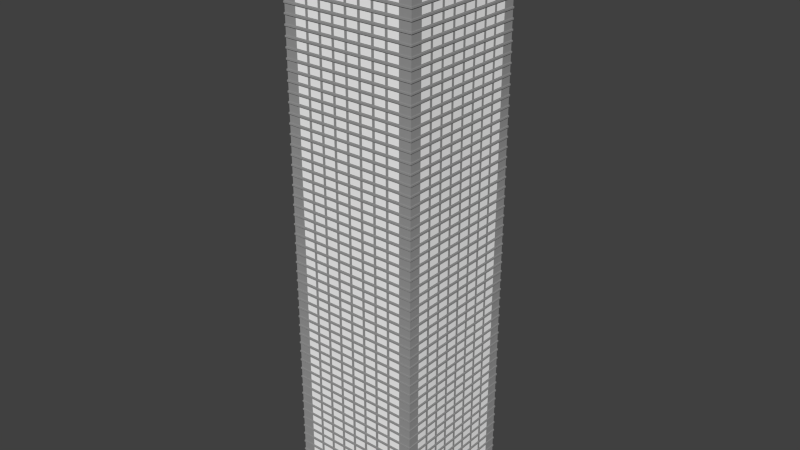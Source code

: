# Source: Sky-Scraper.blend  (saved by Blender 2.75.0; exported with 4.5.12 LTS)
import bpy
from mathutils import Matrix  # noqa: F401  (used for matrix-valued properties, if any)

bpy.ops.wm.read_factory_settings(use_empty=True)
scene = bpy.context.scene
scene.name = 'Scene'

# ---- collections
col_collection_1 = bpy.data.collections.new('Collection 1'); scene.collection.children.link(col_collection_1)
col_collection_2 = bpy.data.collections.new('Collection 2'); scene.collection.children.link(col_collection_2)

# ---- materials (node trees are filled in below, after node groups)
mat_concrete = bpy.data.materials.new('Concrete')
mat_concrete.alpha_threshold = 0.0
mat_concrete.use_transparent_shadow = False
mat_concrete.diffuse_color = (0.3264, 0.3264, 0.3264, 1.0)
mat_concrete.roughness = 0.5
mat_glass = bpy.data.materials.new('Glass')
mat_glass.alpha_threshold = 0.0
mat_glass.use_transparent_shadow = False
mat_glass.diffuse_color = (1.0, 1.0, 1.0, 1.0)
mat_glass.roughness = 0.5
mat_glass.line_color = (0.0, 0.0, 0.0, 1.0)

# ---- material node trees

# ---- world
world_world = bpy.data.worlds.new('World'); scene.world = world_world
world_world.color = (0.05088, 0.05088, 0.05088)
world_world.use_sun_shadow = False
world_world.sun_shadow_jitter_overblur = 0.0
world_world.cycles.sampling_method = 'MANUAL'
world_world.cycles.sample_map_resolution = 256

# ---- meshes
me_cube_003 = bpy.data.meshes.new('Cube.003')
me_cube_003.from_pydata([(-0.9501, -1.0, 2.503e-06), (-1.0, -0.9501, 2.503e-06), (-0.9501, -1.0, 1.331), (-0.9255, -0.9255, 2.817), (-1.0, -0.9501, 1.331), (-1.0, 0.9501, 2.503e-06), (-0.9501, 1.0, 2.503e-06), (-0.9255, 0.9255, 2.817), (-0.9501, 1.0, 1.331), (-1.0, 0.9501, 1.331), (1.0, -0.9501, 2.503e-06), (0.9501, -1.0, 2.503e-06), (0.9255, -0.9255, 2.817), (0.9501, -1.0, 1.331), (1.0, -0.9501, 1.331), (0.9501, 1.0, 2.503e-06), (1.0, 0.9501, 2.503e-06), (0.9255, 0.9255, 2.817), (1.0, 0.9501, 1.331), (0.9501, 1.0, 1.331)], [], [(0, 1, 5, 6, 15, 16, 10, 11), (18, 14, 10, 16), (12, 17, 7, 3), (13, 2, 0, 11), (8, 19, 15, 6), (2, 3, 4), (7, 8, 9), (12, 13, 14), (17, 18, 19), (0, 2, 4, 1), (3, 7, 9, 4), (8, 6, 5, 9), (7, 17, 19, 8), (18, 16, 15, 19), (17, 12, 14, 18), (13, 11, 10, 14), (12, 3, 2, 13), (4, 9, 5, 1)])
me_cube_003.materials.append(mat_concrete)
me_cube_003.use_remesh_preserve_volume = False
me_cube_003.use_remesh_preserve_attributes = False
me_cube_003.use_mirror_vertex_groups = False
me_cube_003.update()
me_cube_002 = bpy.data.meshes.new('Cube.002')
me_cube_002.from_pydata([(-1.0, -0.6079, 2.217), (-1.0, -0.4402, 2.217), (-1.0, -0.02096, 0.6165), (-1.0, -0.1887, 0.6165), (1.0, 1.0, 0.4165), (1.0, 1.0, 2.417), (-1.0, -0.1887, 2.217), (-1.0, -0.02096, 2.217), (1.0, 0.0, 2.417), (1.0, 0.0, 0.4165), (-1.0, 0.6079, 0.6165), (1.0, 0.8385, 0.4165), (-1.0, 0.4402, 0.6165), (1.0, 0.8385, 2.417), (-1.0, 0.4402, 2.217), (1.0, -0.8385, 2.417), (-1.0, 0.6079, 2.217), (1.0, -0.8385, 0.4165), (-1.0, -0.2306, 0.6165), (1.0, -0.4192, 0.4165), (-1.0, -0.3983, 0.6165), (1.0, -0.4192, 2.417), (-1.0, -0.3983, 2.217), (1.0, 0.4192, 2.417), (-1.0, -0.2306, 2.217), (1.0, 0.4192, 0.4165), (-1.0, -0.6498, 0.6165), (1.0, -0.2096, 0.4165), (-1.0, -0.8175, 0.6165), (1.0, -0.2096, 2.417), (-1.0, -0.8175, 2.217), (1.0, -0.6288, 2.417), (-1.0, -0.6498, 2.217), (1.0, -0.6288, 0.4165), (-1.0, 0.1887, 0.6165), (1.0, 0.2096, 2.417), (-1.0, 0.02096, 0.6165), (1.0, 0.2096, 0.4165), (-1.0, 0.02096, 2.217), (1.0, 0.6288, 0.4165), (-1.0, 0.1887, 2.217), (1.0, 0.6288, 2.417), (1.0, 0.1887, 2.217), (1.0, 0.02096, 2.217), (1.0, 0.02096, 0.6165), (1.0, 0.1887, 0.6165), (1.0, -0.6498, 2.217), (1.0, -0.8175, 2.217), (1.0, -0.8175, 0.6165), (1.0, -0.6498, 0.6165), (1.0, -0.2306, 2.217), (1.0, -0.3983, 2.217), (1.0, -0.3983, 0.6165), (1.0, -0.2306, 0.6165), (1.0, 0.6079, 2.217), (1.0, 0.4402, 2.217), (1.0, 0.4402, 0.6165), (1.0, 0.6079, 0.6165), (1.0, -0.02096, 2.217), (1.0, -0.1887, 2.217), (1.0, -0.1887, 0.6165), (1.0, -0.02096, 0.6165), (1.0, -0.4402, 2.217), (1.0, -0.6079, 2.217), (1.0, -0.6079, 0.6165), (1.0, -0.4402, 0.6165), (1.0, 0.3983, 2.217), (1.0, 0.2306, 2.217), (1.0, 0.2306, 0.6165), (1.0, 0.3983, 0.6165), (1.0, 0.8175, 2.217), (1.0, 0.6498, 2.217), (1.0, 0.6498, 0.6165), (1.0, 0.8175, 0.6165), (-1.0, 0.6288, 2.417), (-1.0, 0.6288, 0.4165), (1.01, 1.01, 0.4165), (-1.0, 0.2096, 0.4165), (-1.0, 0.2096, 2.417), (-1.0, -0.6288, 0.4165), (-1.0, -0.6288, 2.417), (-1.0, -0.2096, 2.417), (-1.0, -0.2096, 0.4165), (-1.0, 0.4192, 0.4165), (-1.0, 0.4192, 2.417), (-1.0, -0.4192, 2.417), (-1.0, -0.4192, 0.4165), (-1.0, -0.8385, 0.4165), (-1.0, -0.8385, 2.417), (-1.0, 0.8385, 2.417), (-1.0, 0.8385, 0.4165), (-1.0, 0.0, 0.4165), (-1.0, 0.0, 2.417), (1.01, 1.01, 4.828e-06), (-1.0, 1.0, 2.417), (-1.0, 1.0, 0.4165), (-1.0, -0.6079, 0.6165), (-1.0, -0.4402, 0.6165), (-1.0, 0.3983, 2.217), (-1.0, 0.2306, 2.217), (-1.0, 0.2306, 0.6165), (-1.0, 0.3983, 0.6165), (-1.0, 0.8175, 2.217), (-1.0, 0.6498, 2.217), (-1.0, 0.6498, 0.6165), (-1.0, 0.8175, 0.6165), (-1.01, 1.01, 0.4165), (-1.01, -1.01, 4.768e-06), (-1.01, 1.01, 4.768e-06), (0.6079, -1.0, 2.217), (0.4402, -1.0, 2.217), (0.02096, -1.0, 0.6165), (0.1887, -1.0, 0.6165), (0.1887, -1.0, 2.217), (0.02096, -1.0, 2.217), (-0.6079, -1.0, 0.6165), (-0.4402, -1.0, 0.6165), (-0.4402, -1.0, 2.217), (-0.6079, -1.0, 2.217), (0.2306, -1.0, 0.6165), (0.3983, -1.0, 0.6165), (0.3983, -1.0, 2.217), (0.2306, -1.0, 2.217), (0.6498, -1.0, 0.6165), (0.8175, -1.0, 0.6165), (0.8175, -1.0, 2.217), (0.6498, -1.0, 2.217), (-0.1887, -1.0, 0.6165), (-0.02096, -1.0, 0.6165), (-0.02096, -1.0, 2.217), (-0.1887, -1.0, 2.217), (-0.6288, -1.0, 2.417), (-0.6288, -1.0, 0.4165), (-0.2096, -1.0, 0.4165), (-0.2096, -1.0, 2.417), (0.6288, -1.0, 0.4165), (0.6288, -1.0, 2.417), (0.2096, -1.0, 2.417), (0.2096, -1.0, 0.4165), (-0.4192, -1.0, 0.4165), (-0.4192, -1.0, 2.417), (0.4192, -1.0, 2.417), (0.4192, -1.0, 0.4165), (0.8385, -1.0, 0.4165), (0.8385, -1.0, 2.417), (-0.8385, -1.0, 2.417), (-0.8385, -1.0, 0.4165), (-5.96e-08, -1.0, 0.4165), (-5.96e-08, -1.0, 2.417), (-1.0, -1.0, 2.417), (-1.0, -1.0, 0.4165), (1.0, -1.0, 2.417), (1.0, -1.0, 0.4165), (0.6079, -1.0, 0.6165), (0.4402, -1.0, 0.6165), (-0.3983, -1.0, 2.217), (-0.2306, -1.0, 2.217), (-0.2306, -1.0, 0.6165), (-0.3983, -1.0, 0.6165), (-0.8175, -1.0, 2.217), (-0.6498, -1.0, 2.217), (-0.6498, -1.0, 0.6165), (-0.8175, -1.0, 0.6165), (-1.01, -1.01, 0.4165), (1.01, -1.01, 0.4165), (1.01, -1.01, 4.768e-06), (-0.6079, 1.0, 2.217), (-0.4402, 1.0, 2.217), (-0.02096, 1.0, 0.6165), (-0.1887, 1.0, 0.6165), (-0.1887, 1.0, 2.217), (-0.02096, 1.0, 2.217), (0.6079, 1.0, 0.6165), (0.4402, 1.0, 0.6165), (0.4402, 1.0, 2.217), (0.6079, 1.0, 2.217), (-0.2306, 1.0, 0.6165), (-0.3983, 1.0, 0.6165), (-0.3983, 1.0, 2.217), (-0.2306, 1.0, 2.217), (-0.6498, 1.0, 0.6165), (-0.8175, 1.0, 0.6165), (-0.8175, 1.0, 2.217), (-0.6498, 1.0, 2.217), (0.1887, 1.0, 0.6165), (0.02096, 1.0, 0.6165), (0.02096, 1.0, 2.217), (0.1887, 1.0, 2.217), (0.6288, 1.0, 2.417), (0.6288, 1.0, 0.4165), (0.2096, 1.0, 0.4165), (0.2096, 1.0, 2.417), (-0.6288, 1.0, 0.4165), (-0.6288, 1.0, 2.417), (-0.2096, 1.0, 2.417), (-0.2096, 1.0, 0.4165), (0.4192, 1.0, 0.4165), (0.4192, 1.0, 2.417), (-0.4192, 1.0, 2.417), (-0.4192, 1.0, 0.4165), (-0.8385, 1.0, 0.4165), (-0.8385, 1.0, 2.417), (0.8385, 1.0, 2.417), (0.8385, 1.0, 0.4165), (1.47e-07, 1.0, 0.4165), (1.47e-07, 1.0, 2.417), (-0.6079, 1.0, 0.6165), (-0.4402, 1.0, 0.6165), (0.3983, 1.0, 2.217), (0.2306, 1.0, 2.217), (0.2306, 1.0, 0.6165), (0.3983, 1.0, 0.6165), (0.8175, 1.0, 2.217), (0.6498, 1.0, 2.217), (0.6498, 1.0, 0.6165), (0.8175, 1.0, 0.6165)], [], [(85, 86, 97, 1), (98, 101, 100, 99), (84, 83, 101, 98), (74, 75, 10, 16), (94, 95, 90, 89), (80, 85, 1, 0), (5, 13, 11, 4), (16, 10, 12, 14), (82, 81, 6, 3), (102, 105, 104, 103), (82, 86, 20, 18), (75, 83, 12, 10), (92, 91, 2, 7), (78, 84, 98, 99), (86, 85, 22, 20), (83, 84, 14, 12), (7, 2, 3, 6), (84, 74, 16, 14), (1, 97, 96, 0), (81, 82, 18, 24), (79, 80, 0, 96), (42, 43, 44, 45), (8, 43, 42, 35), (9, 44, 43, 8), (37, 45, 44, 9), (35, 42, 45, 37), (46, 47, 48, 49), (15, 47, 46, 31), (17, 48, 47, 15), (33, 49, 48, 17), (31, 46, 49, 33), (50, 51, 52, 53), (21, 51, 50, 29), (19, 52, 51, 21), (27, 53, 52, 19), (29, 50, 53, 27), (54, 55, 56, 57), (23, 55, 54, 41), (25, 56, 55, 23), (39, 57, 56, 25), (41, 54, 57, 39), (58, 59, 60, 61), (29, 59, 58, 8), (27, 60, 59, 29), (9, 61, 60, 27), (8, 58, 61, 9), (62, 63, 64, 65), (31, 63, 62, 21), (33, 64, 63, 31), (19, 65, 64, 33), (21, 62, 65, 19), (66, 67, 68, 69), (35, 67, 66, 23), (37, 68, 67, 35), (25, 69, 68, 37), (23, 66, 69, 25), (70, 71, 72, 73), (41, 71, 70, 13), (39, 72, 71, 41), (11, 73, 72, 39), (13, 70, 73, 11), (86, 79, 96, 97), (85, 81, 24, 22), (91, 82, 3, 2), (83, 77, 100, 101), (77, 78, 99, 100), (81, 92, 7, 6), (87, 88, 30, 28), (91, 92, 38, 36), (32, 26, 28, 30), (77, 91, 36, 34), (79, 87, 28, 26), (88, 80, 32, 30), (92, 78, 40, 38), (80, 79, 26, 32), (78, 77, 34, 40), (40, 34, 36, 38), (24, 18, 20, 22), (74, 89, 102, 103), (75, 74, 103, 104), (90, 75, 104, 105), (89, 90, 105, 102), (141, 142, 154, 110), (155, 158, 157, 156), (140, 139, 158, 155), (131, 132, 115, 118), (149, 150, 146, 145), (136, 141, 110, 109), (118, 115, 116, 117), (138, 137, 113, 112), (159, 162, 161, 160), (138, 142, 120, 119), (132, 139, 116, 115), (148, 147, 111, 114), (134, 140, 155, 156), (142, 141, 121, 120), (139, 140, 117, 116), (114, 111, 112, 113), (140, 131, 118, 117), (110, 154, 153, 109), (137, 138, 119, 122), (135, 136, 109, 153), (142, 135, 153, 154), (141, 137, 122, 121), (147, 138, 112, 111), (139, 133, 157, 158), (133, 134, 156, 157), (137, 148, 114, 113), (144, 143, 152, 151), (143, 144, 125, 124), (147, 148, 129, 128), (126, 123, 124, 125), (133, 147, 128, 127), (135, 143, 124, 123), (144, 136, 126, 125), (148, 134, 130, 129), (136, 135, 123, 126), (134, 133, 127, 130), (130, 127, 128, 129), (122, 119, 120, 121), (131, 145, 159, 160), (132, 131, 160, 161), (146, 132, 161, 162), (145, 146, 162, 159), (135, 142, 138, 147, 133, 139, 132, 146, 150, 163, 164, 152, 143), (198, 199, 207, 167), (208, 211, 210, 209), (197, 196, 211, 208), (188, 189, 172, 175), (193, 198, 167, 166), (175, 172, 173, 174), (195, 194, 170, 169), (212, 215, 214, 213), (195, 199, 177, 176), (189, 196, 173, 172), (205, 204, 168, 171), (191, 197, 208, 209), (199, 198, 178, 177), (196, 197, 174, 173), (171, 168, 169, 170), (197, 188, 175, 174), (167, 207, 206, 166), (194, 195, 176, 179), (192, 193, 166, 206), (199, 192, 206, 207), (198, 194, 179, 178), (204, 195, 169, 168), (196, 190, 210, 211), (190, 191, 209, 210), (194, 205, 171, 170), (200, 201, 182, 181), (204, 205, 186, 185), (183, 180, 181, 182), (190, 204, 185, 184), (192, 200, 181, 180), (201, 193, 183, 182), (205, 191, 187, 186), (193, 192, 180, 183), (191, 190, 184, 187), (187, 184, 185, 186), (179, 176, 177, 178), (188, 202, 212, 213), (189, 188, 213, 214), (203, 189, 214, 215), (202, 203, 215, 212), (108, 93, 165, 107), (8, 35, 23, 41, 13, 5, 202, 188, 197, 191, 205, 194, 198, 193, 201, 94, 89, 74, 84, 78, 92, 81, 85, 80, 88, 149, 145, 131, 140, 134, 148, 137, 141, 136, 144, 151, 15, 31, 21, 29), (15, 151, 152, 17), (33, 17, 152, 164, 76, 4, 11, 39, 25, 37, 9, 27, 19), (88, 87, 150, 149), (76, 164, 165, 93), (79, 86, 82, 91, 77, 83, 75, 90, 95, 106, 163, 150, 87), (106, 108, 107, 163), (163, 107, 165, 164), (5, 4, 203, 202), (201, 200, 95, 94), (192, 199, 195, 204, 190, 196, 189, 203, 4, 76, 106, 95, 200), (76, 93, 108, 106)])
me_cube_002.polygons.foreach_set('material_index', [1, 0, 1, 1, 1, 1, 1, 0, 1, 0, 1, 1, 1, 1, 1, 1, 0, 1, 0, 1, 1, 0, 1, 1, 1, 1, 0, 1, 1, 1, 1, 0, 1, 1, 1, 1, 0, 1, 1, 1, 1, 0, 1, 1, 1, 1, 0, 1, 1, 1, 1, 0, 1, 1, 1, 1, 0, 1, 1, 1, 1, 1, 1, 1, 1, 1, 1, 1, 1, 0, 1, 1, 1, 1, 1, 1, 0, 0, 1, 1, 1, 1, 1, 0, 1, 1, 1, 1, 0, 1, 0, 1, 1, 1, 1, 1, 1, 0, 1, 0, 1, 1, 1, 1, 1, 1, 1, 1, 1, 1, 1, 0, 1, 1, 1, 1, 1, 1, 0, 0, 1, 1, 1, 1, 1, 1, 0, 1, 1, 1, 0, 1, 0, 1, 1, 1, 1, 1, 1, 0, 1, 0, 1, 1, 1, 1, 1, 1, 1, 1, 1, 1, 0, 1, 1, 1, 1, 1, 1, 0, 0, 1, 1, 1, 1, 1, 1, 1, 1, 1, 1, 1, 1, 1, 1, 1, 1, 1])
me_cube_002.materials.append(mat_glass)
me_cube_002.materials.append(mat_concrete)
me_cube_002.use_remesh_preserve_volume = False
me_cube_002.use_remesh_preserve_attributes = False
me_cube_002.use_mirror_vertex_groups = False
me_cube_002.update()
me_cube_001 = bpy.data.meshes.new('Cube.001')
me_cube_001.from_pydata([(-1.0, -1.0, 0.01419), (-1.0, -1.0, 0.3084), (-1.0, 1.0, 0.01419), (-1.0, 1.0, 0.3084), (1.0, -1.0, 0.01419), (1.0, -1.0, 0.3084), (1.0, 1.0, 0.01419), (1.0, 1.0, 0.3084), (-1.0, 0.75, 0.3084), (1.0, 0.75, 0.01419), (-1.0, 0.75, 0.01419), (1.0, 0.75, 0.3084), (-1.0, -0.75, 0.01419), (1.0, -0.75, 0.3084), (-1.0, -0.75, 0.3084), (1.0, -0.75, 0.01419), (-0.75, 1.0, 0.01419), (-0.75, -1.0, 0.3084), (-0.75, -0.9674, 0.3084), (-0.75, 1.0, 0.3084), (-0.75, -1.0, 0.01419), (0.75, 1.0, 0.3084), (0.75, -1.0, 0.01419), (0.75, 1.0, 0.01419), (0.75, -1.0, 0.3084), (0.75, -0.9674, 0.3084), (0.9714, 0.75, 0.3084), (0.9714, -0.75, 0.3084), (0.375, 1.0, 0.01419), (0.375, -1.0, 0.3084), (0.375, -0.9674, 0.3084), (0.375, 1.0, 0.3084), (0.375, -1.0, 0.01419), (0.375, -0.9757, 0.3084), (-0.375, 1.0, 0.3084), (-0.375, -1.0, 0.01419), (-0.375, 1.0, 0.01419), (-0.375, -1.0, 0.3084), (-0.375, -0.9674, 0.3084), (-0.375, -0.9757, 0.3084), (-0.1903, 1.0, 0.3084), (-0.1875, -1.0, 0.01419), (-0.1903, 1.0, 0.01419), (-0.1875, -1.0, 0.3084), (-0.1875, -0.8507, 0.3084), (-0.1875, -0.9757, 0.3084), (0.1858, 1.0, 0.01419), (0.1875, -1.0, 0.3084), (0.1875, -0.8507, 0.3084), (0.1875, -0.9757, 0.3084), (0.1858, 1.0, 0.3084), (0.1875, -1.0, 0.01419), (-1.0, -0.375, 0.3084), (1.0, -0.375, 0.01419), (-1.0, -0.375, 0.01419), (1.0, -0.375, 0.3084), (0.9218, -0.375, 0.3084), (0.9714, -0.375, 0.3084), (-1.0, -0.6425, 0.01419), (1.0, -0.6425, 0.3084), (0.9218, -0.6425, 0.3084), (0.9714, -0.6425, 0.3084), (-1.0, -0.6425, 0.3084), (1.0, -0.6425, 0.01419), (-1.0, -0.1875, 0.3084), (1.0, -0.1875, 0.01419), (-1.0, -0.1875, 0.01419), (1.0, -0.1875, 0.3084), (0.8464, -0.1875, 0.3084), (0.9714, -0.1875, 0.3084), (-1.0, 0.375, 0.01419), (1.0, 0.375, 0.3084), (-1.0, 0.375, 0.3084), (1.0, 0.375, 0.01419), (0.9218, 0.375, 0.3084), (0.9714, 0.375, 0.3084), (-1.0, 0.1875, 0.01419), (1.0, 0.1875, 0.3084), (0.8464, 0.1875, 0.3084), (0.9714, 0.1875, 0.3084), (-1.0, 0.1875, 0.3084), (1.0, 0.1875, 0.01419), (-1.0, 0.6425, 0.3084), (1.0, 0.6425, 0.01419), (-1.0, 0.6425, 0.01419), (1.0, 0.6425, 0.3084), (0.9218, 0.6425, 0.3084), (0.9714, 0.6425, 0.3084), (-0.75, -0.9674, 4.0), (0.9218, -0.6425, 4.0), (0.75, -0.9674, 4.0), (0.375, -0.9674, 4.0), (-0.1875, -0.8507, 4.0), (-0.375, -0.9674, 4.0), (0.1875, -0.8507, 4.0), (0.8464, -0.1875, 4.0), (0.9218, -0.375, 4.0), (0.9218, 0.6425, 4.0), (0.9218, 0.375, 4.0), (0.8464, 0.1875, 4.0), (-1.0, -1.0, 5.768), (-1.0, -1.0, 4.0), (-1.0, 1.0, 5.768), (-1.0, 1.0, 4.0), (1.0, -1.0, 5.768), (1.0, -1.0, 4.0), (1.0, 1.0, 5.768), (1.0, 1.0, 4.0), (-1.0, 0.75, 4.0), (1.0, 0.75, 5.768), (-1.0, 0.75, 5.768), (1.0, 0.75, 4.0), (-1.0, -0.75, 5.768), (1.0, -0.75, 4.0), (-1.0, -0.75, 4.0), (1.0, -0.75, 5.768), (-0.75, 1.0, 5.768), (-0.75, -1.0, 4.0), (-0.75, 1.0, 4.0), (-0.75, -1.0, 5.768), (0.75, 1.0, 4.0), (0.75, -1.0, 5.768), (0.75, 1.0, 5.768), (0.75, -1.0, 4.0), (0.875, 1.0, 4.0), (0.9714, 0.75, 4.0), (0.9714, -0.75, 4.0), (0.375, 1.0, 5.768), (0.375, -1.0, 4.0), (0.375, 1.0, 4.0), (0.375, -1.0, 5.768), (0.375, -0.9757, 4.0), (-0.375, 1.0, 4.0), (-0.375, -1.0, 5.768), (-0.375, 1.0, 5.768), (-0.375, -1.0, 4.0), (-0.375, -0.9757, 4.0), (-0.1875, 1.0, 4.0), (-0.1875, -1.0, 5.768), (-0.1875, 1.0, 5.768), (-0.1875, -1.0, 4.0), (-0.1875, -0.9757, 4.0), (0.1875, 1.0, 5.768), (0.1875, -1.0, 4.0), (0.1875, -0.9757, 4.0), (0.1875, 1.0, 4.0), (0.1875, -1.0, 5.768), (-1.0, -0.375, 4.0), (1.0, -0.375, 5.768), (-1.0, -0.375, 5.768), (1.0, -0.375, 4.0), (0.9714, -0.375, 4.0), (-1.0, -0.6425, 5.768), (1.0, -0.6425, 4.0), (0.9714, -0.6425, 4.0), (-1.0, -0.6425, 4.0), (1.0, -0.6425, 5.768), (-1.0, -0.1875, 4.0), (1.0, -0.1875, 5.768), (-1.0, -0.1875, 5.768), (1.0, -0.1875, 4.0), (0.9714, -0.1875, 4.0), (-1.0, 0.375, 5.768), (1.0, 0.375, 4.0), (-1.0, 0.375, 4.0), (1.0, 0.375, 5.768), (0.9714, 0.375, 4.0), (-1.0, 0.1875, 5.768), (1.0, 0.1875, 4.0), (0.9714, 0.1875, 4.0), (-1.0, 0.1875, 4.0), (1.0, 0.1875, 5.768), (-1.0, 0.6425, 4.0), (1.0, 0.6425, 5.768), (-1.0, 0.6425, 5.768), (1.0, 0.6425, 4.0), (0.9714, 0.6425, 4.0), (1.01, 1.01, 4.0), (1.01, 0.7575, 4.0), (-1.01, -1.01, 5.768), (-1.01, -1.01, 4.0), (-1.01, 1.01, 4.0), (-1.01, 1.01, 5.768), (1.01, 1.01, 5.768), (1.01, -1.01, 4.0), (1.01, -1.01, 5.768), (-1.01, 0.6489, 4.0), (-1.01, 0.7575, 4.0), (1.01, 0.6489, 5.768), (1.01, 0.7575, 5.768), (-1.01, 0.7575, 5.768), (-1.01, -0.6489, 5.768), (-1.01, -0.7575, 5.768), (1.01, -0.6489, 4.0), (1.01, -0.7575, 4.0), (-1.01, -0.7575, 4.0), (1.01, -0.7575, 5.768), (-0.7575, 1.01, 4.0), (-0.7575, 1.01, 5.768), (-0.7575, -1.01, 4.0), (-0.7575, -1.01, 5.768), (0.7575, -1.01, 4.0), (0.7575, -1.01, 5.768), (0.7575, 1.01, 4.0), (0.7575, 1.01, 5.768), (0.1894, 1.01, 4.0), (0.3787, 1.01, 4.0), (0.1894, -1.01, 5.768), (0.3787, -1.01, 5.768), (0.3787, 1.01, 5.768), (0.3787, -1.01, 4.0), (-0.1894, 1.01, 5.768), (-0.3787, 1.01, 5.768), (-0.1894, -1.01, 4.0), (-0.3787, -1.01, 4.0), (-0.3787, -1.01, 5.768), (-0.3787, 1.01, 4.0), (-0.1894, 1.01, 4.0), (-0.1894, -1.01, 5.768), (0.1894, 1.01, 5.768), (0.1894, -1.01, 4.0), (-1.01, -0.6489, 4.0), (-1.01, -0.3787, 4.0), (1.01, -0.6489, 5.768), (1.01, -0.3787, 5.768), (-1.01, -0.1894, 5.768), (-1.01, -0.3787, 5.768), (1.01, -0.1894, 4.0), (1.01, -0.3787, 4.0), (-1.01, -0.1894, 4.0), (1.01, -0.1894, 5.768), (-1.01, 0.1894, 5.768), (1.01, 0.1894, 4.0), (-1.01, 0.6489, 5.768), (-1.01, 0.3787, 5.768), (1.01, 0.6489, 4.0), (1.01, 0.3787, 4.0), (-1.01, 0.1894, 4.0), (-1.01, 0.3787, 4.0), (1.01, 0.1894, 5.768), (1.01, 0.3787, 5.768), (0.0, -0.8507, 0.3084), (0.0, -0.8507, 4.0), (-0.0272, -0.8507, 0.5761), (-0.1459, -0.8507, 0.5761), (-0.1459, -0.8507, 3.732), (-0.0272, -0.8507, 3.732), (0.1468, -0.8507, 0.5724), (0.1468, -0.8507, 3.736), (0.02631, -0.8507, 0.5724), (0.02631, -0.8507, 3.736), (-0.3932, -0.9674, 0.488), (-0.7318, -0.9674, 0.488), (-0.7318, -0.9674, 3.82), (-0.3932, -0.9674, 3.82), (0.7304, -0.9674, 0.5017), (0.3946, -0.9674, 0.5017), (0.3946, -0.9674, 3.807), (0.7304, -0.9674, 3.807), (0.9218, -0.3902, 0.5187), (0.9218, -0.6273, 0.5187), (0.9218, -0.6273, 3.79), (0.9218, -0.3902, 3.79), (0.9218, 0.6251, 0.549), (0.9218, 0.3924, 0.549), (0.9218, 0.3924, 3.759), (0.9218, 0.6251, 3.759), (0.8464, 0.0, 0.3084), (0.8464, 0.0, 4.0), (0.8464, -0.1436, 0.3084), (0.8464, -0.1436, 4.0), (0.8464, -0.009767, 0.5595), (0.8464, -0.009767, 3.749), (0.8464, -0.1338, 0.5595), (0.8464, -0.1338, 3.749), (0.8464, 0.138, 0.3084), (0.8464, 0.138, 4.0), (0.8464, 0.1283, 0.5667), (0.8464, 0.009657, 0.5667), (0.8464, 0.1283, 3.742), (0.8464, 0.009657, 3.742)], [], [(1, 14, 12, 0), (8, 3, 2, 10), (77, 67, 65, 81), (64, 80, 76, 66), (82, 8, 10, 84), (13, 5, 4, 15), (59, 13, 15, 63), (40, 50, 46, 42), (17, 1, 0, 20), (6, 7, 11, 9), (157, 147, 222, 229), (79, 78, 275, 267, 269, 68, 69), (31, 21, 23, 28), (37, 17, 20, 35), (5, 24, 22, 4), (85, 11, 26, 87), (77, 79, 69, 67), (47, 43, 41, 51), (93, 136, 135, 117, 88), (50, 31, 28, 46), (24, 29, 32, 22), (43, 45, 39, 37), (43, 37, 35, 41), (19, 34, 36, 16), (94, 242, 250, 248), (83, 73, 81, 65, 53, 63, 15, 4, 22, 32, 51, 41, 35, 20, 0, 12, 58, 54, 66, 76, 70, 84, 10, 2, 16, 36, 42, 46, 28, 23, 6, 9), (48, 241, 44, 45, 43, 47, 49), (34, 40, 42, 36), (29, 33, 49, 47), (29, 47, 51, 32), (59, 55, 57, 61), (61, 57, 56, 60), (67, 55, 53, 65), (62, 52, 54, 58), (21, 7, 6, 23), (14, 62, 58, 12), (3, 19, 16, 2), (13, 59, 61, 27), (90, 91, 257, 258), (55, 59, 63, 53), (55, 67, 69, 57), (52, 64, 66, 54), (275, 78, 99, 276), (88, 18, 252, 253), (77, 71, 75, 79), (80, 72, 70, 76), (85, 71, 73, 83), (56, 96, 262, 259), (71, 77, 81, 73), (11, 85, 83, 9), (98, 74, 264, 265), (144, 143, 140, 141), (26, 125, 176, 87), (71, 85, 87, 75), (75, 87, 86, 74), (72, 82, 84, 70), (131, 91, 90, 123, 128), (174, 110, 190, 233), (106, 109, 189, 183), (143, 128, 210, 220), (24, 5, 105, 123), (173, 165, 240, 188), (13, 113, 105, 5), (109, 173, 188, 189), (103, 108, 187, 181), (94, 144, 141, 92, 242), (142, 127, 209, 219), (3, 103, 118, 19), (99, 169, 161, 95, 270, 268, 276), (172, 164, 238, 186), (108, 172, 186, 187), (123, 105, 184, 201), (175, 176, 125, 111), (169, 168, 160, 161), (111, 11, 7, 107), (156, 115, 196, 223), (107, 106, 183, 177), (140, 135, 136, 141), (105, 113, 194, 184), (155, 114, 195, 221), (171, 158, 230, 239), (128, 143, 144, 131), (140, 143, 220, 213), (103, 3, 8, 108), (153, 154, 151, 150), (153, 150, 228, 193), (170, 157, 229, 237), (177, 107, 120, 203), (139, 142, 219, 211), (152, 149, 226, 191), (113, 126, 154, 153), (104, 121, 202, 185), (150, 151, 161, 160), (138, 133, 215, 218), (168, 169, 166, 163), (168, 163, 236, 232), (137, 132, 216, 217), (167, 162, 234, 231), (114, 101, 180, 195), (163, 166, 176, 175), (133, 119, 200, 215), (115, 104, 185, 196), (13, 27, 126, 113), (26, 11, 111, 125), (79, 75, 166, 169), (132, 118, 197, 216), (14, 1, 101, 114), (100, 112, 192, 179), (101, 1, 17, 117), (49, 33, 131, 144), (7, 21, 120, 124, 107), (39, 45, 141, 136), (57, 69, 161, 151), (48, 49, 144, 94), (60, 89, 154, 61), (17, 18, 88, 117), (176, 97, 86, 87), (45, 44, 92, 141), (38, 39, 136, 93), (69, 68, 95, 161), (75, 74, 98, 166), (56, 57, 151, 96), (78, 79, 169, 99), (157, 170, 80, 64), (21, 31, 129, 120), (154, 89, 96, 151), (166, 98, 97, 176), (62, 155, 147, 52), (52, 147, 157, 64), (80, 170, 164, 72), (72, 164, 172, 82), (8, 82, 172, 108), (62, 14, 114, 155), (34, 132, 137, 40), (40, 137, 145, 50), (50, 145, 129, 31), (24, 25, 30, 33, 29), (34, 19, 118, 132), (33, 30, 91, 131), (37, 39, 38, 18, 17), (27, 61, 154, 126), (25, 24, 123, 90), (173, 109, 106, 122, 127, 142, 139, 134, 116, 102, 110, 174, 162, 167, 159, 149, 152, 112, 100, 119, 133, 138, 146, 130, 121, 104, 115, 156, 148, 158, 171, 165), (201, 202, 208, 210), (187, 190, 182, 181), (230, 227, 232, 239), (231, 237, 229, 225), (186, 233, 190, 187), (193, 223, 196, 194), (217, 211, 219, 205), (199, 200, 179, 180), (206, 209, 204, 203), (214, 215, 200, 199), (185, 202, 201, 184), (220, 207, 218, 213), (205, 219, 209, 206), (213, 218, 215, 214), (197, 198, 212, 216), (216, 212, 211, 217), (210, 208, 207, 220), (227, 230, 224, 228), (221, 191, 226, 222), (195, 192, 191, 221), (181, 182, 198, 197), (228, 224, 223, 193), (222, 226, 225, 229), (237, 231, 234, 238), (235, 188, 240, 236), (236, 240, 239, 232), (178, 189, 188, 235), (238, 234, 233, 186), (179, 192, 195, 180), (177, 183, 189, 178), (185, 184, 194, 196), (110, 102, 182, 190), (175, 111, 178, 235), (111, 107, 177, 178), (158, 148, 224, 230), (145, 137, 217, 205), (129, 145, 205, 206), (112, 152, 191, 192), (159, 167, 231, 225), (146, 138, 218, 207), (130, 146, 207, 208), (113, 153, 193, 194), (160, 168, 232, 227), (120, 129, 206, 203), (134, 139, 211, 212), (121, 130, 208, 202), (135, 140, 213, 214), (162, 174, 233, 234), (127, 122, 204, 209), (122, 120, 203, 204), (163, 175, 235, 236), (128, 123, 201, 210), (102, 116, 198, 182), (164, 170, 237, 238), (147, 155, 221, 222), (101, 117, 199, 180), (165, 171, 239, 240), (148, 156, 223, 224), (118, 103, 181, 197), (149, 159, 225, 226), (116, 134, 212, 198), (119, 100, 179, 200), (150, 160, 227, 228), (117, 135, 214, 199), (183, 204, 122, 106), (203, 204, 183, 177), (241, 242, 246, 243), (244, 243, 246, 245), (44, 241, 243, 244), (92, 44, 244, 245), (242, 92, 245, 246), (249, 247, 248, 250), (48, 94, 248, 247), (242, 241, 249, 250), (241, 48, 247, 249), (252, 251, 254, 253), (38, 93, 254, 251), (18, 38, 251, 252), (93, 88, 253, 254), (255, 258, 257, 256), (25, 90, 258, 255), (91, 30, 256, 257), (30, 25, 255, 256), (260, 259, 262, 261), (96, 89, 261, 262), (89, 60, 260, 261), (60, 56, 259, 260), (264, 263, 266, 265), (86, 97, 266, 263), (97, 98, 265, 266), (74, 86, 263, 264), (270, 269, 273, 274), (68, 269, 270, 95), (273, 271, 272, 274), (269, 267, 271, 273), (268, 270, 274, 272), (267, 268, 272, 271), (268, 267, 278, 280), (278, 277, 279, 280), (267, 275, 277, 278), (275, 276, 279, 277), (276, 268, 280, 279)])
me_cube_001.polygons.foreach_set('material_index', [0, 0, 0, 0, 0, 0, 0, 0, 0, 0, 0, 0, 0, 0, 0, 0, 0, 0, 0, 0, 0, 0, 0, 0, 0, 0, 0, 0, 0, 0, 0, 0, 0, 0, 0, 0, 0, 0, 0, 0, 0, 0, 0, 0, 0, 0, 0, 0, 0, 0, 0, 0, 0, 0, 0, 0, 0, 0, 0, 0, 0, 0, 0, 0, 0, 0, 0, 0, 0, 0, 0, 0, 0, 0, 0, 0, 0, 0, 0, 0, 0, 0, 0, 0, 0, 0, 0, 0, 0, 0, 0, 0, 0, 0, 0, 0, 0, 0, 0, 0, 0, 0, 0, 0, 0, 0, 0, 0, 0, 0, 0, 0, 0, 0, 0, 0, 0, 0, 0, 0, 0, 0, 0, 0, 0, 0, 0, 0, 0, 0, 0, 0, 0, 0, 0, 0, 0, 0, 0, 0, 0, 0, 0, 0, 0, 0, 0, 0, 0, 0, 0, 0, 0, 0, 0, 0, 0, 0, 0, 0, 0, 0, 0, 0, 0, 0, 0, 0, 0, 0, 0, 0, 0, 0, 0, 0, 0, 0, 0, 0, 0, 0, 0, 0, 0, 0, 0, 0, 0, 0, 0, 0, 0, 0, 0, 0, 0, 0, 0, 0, 0, 0, 0, 0, 0, 0, 0, 0, 0, 0, 1, 0, 0, 0, 1, 0, 0, 0, 1, 0, 0, 0, 1, 0, 0, 0, 1, 0, 0, 0, 1, 0, 0, 0, 0, 0, 1, 0, 0, 0, 0, 1, 0, 0, 0])
me_cube_001.materials.append(mat_concrete)
me_cube_001.materials.append(mat_glass)
me_cube_001.use_remesh_preserve_volume = False
me_cube_001.use_remesh_preserve_attributes = False
me_cube_001.use_mirror_vertex_groups = False
me_cube_001.update()

# ---- objects
ob_roof = bpy.data.objects.new('Roof', me_cube_003)
ob_floors = bpy.data.objects.new('Floors', me_cube_002)
ob_entrance = bpy.data.objects.new('Entrance', me_cube_001)

# ---- transforms, parenting, visibility, modifiers, constraints
ob_roof.location = (0.0, 0.0, 217.0)
ob_roof.scale = (25.66, 25.66, 1.223)
ob_roof.lineart.crease_threshold = 0.0
ob_floors.location = (0.0, 0.0, 6.739)
ob_floors.scale = (25.0, 25.0, 1.5)
ob_floors.lineart.crease_threshold = 0.0
_m = ob_floors.modifiers.new('Array', 'ARRAY')
_m.count = 58
_m.constant_offset_displace = (0.0, 0.0, 0.0)
_m.relative_offset_displace = (0.0, 0.0, 1.0)
ob_entrance.location = (0.0, 0.0, 0.0)
ob_entrance.scale = (25.0, 25.0, 1.168)
ob_entrance.lineart.crease_threshold = 0.0

# ---- collection membership
col_collection_1.objects.link(ob_roof)
col_collection_1.objects.link(ob_floors)
col_collection_2.objects.link(ob_entrance)

# ---- scene / render settings (as saved in the file)
scene.frame_start = 1; scene.frame_end = 250; scene.frame_set(52)
scene.render.engine = 'BLENDER_EEVEE_NEXT'
scene.render.resolution_percentage = 50
scene.render.dither_intensity = 0.0
scene.cycles.use_denoising = False
scene.cycles.samples = 10
scene.cycles.sampling_pattern = 'TABULATED_SOBOL'
scene.cycles.light_sampling_threshold = 0.0
scene.cycles.use_adaptive_sampling = False
scene.cycles.use_light_tree = False
scene.cycles.blur_glossy = 0.0
scene.cycles.pixel_filter_type = 'GAUSSIAN'
scene.cycles.sample_clamp_indirect = 0.0
scene.view_settings.view_transform = 'Standard'
bpy.context.view_layer.update()

# ---- added for rendering (the .blend has no active camera and no usable light): camera, sun
cam_auto = bpy.data.cameras.new('AutoCamera')
cam_auto.lens = 50.0
cam_auto.sensor_width = 36.0
cam_auto.clip_end = 3767.86
ob_auto_camera = bpy.data.objects.new('AutoCamera', cam_auto)
scene.collection.objects.link(ob_auto_camera)
ob_auto_camera.location = (214.694, -257.633, 281.974)
ob_auto_camera.rotation_euler = (1.09748, -7.21219e-08, 0.694738)
scene.camera = ob_auto_camera
light_auto_sun = bpy.data.lights.new('AutoSun', 'SUN')
light_auto_sun.energy = 3.0
light_auto_sun.angle = 0.0523599
ob_auto_sun = bpy.data.objects.new('AutoSun', light_auto_sun)
scene.collection.objects.link(ob_auto_sun)
ob_auto_sun.rotation_euler = (0.872665, 0.174533, 0.523599)
bpy.context.view_layer.update()
